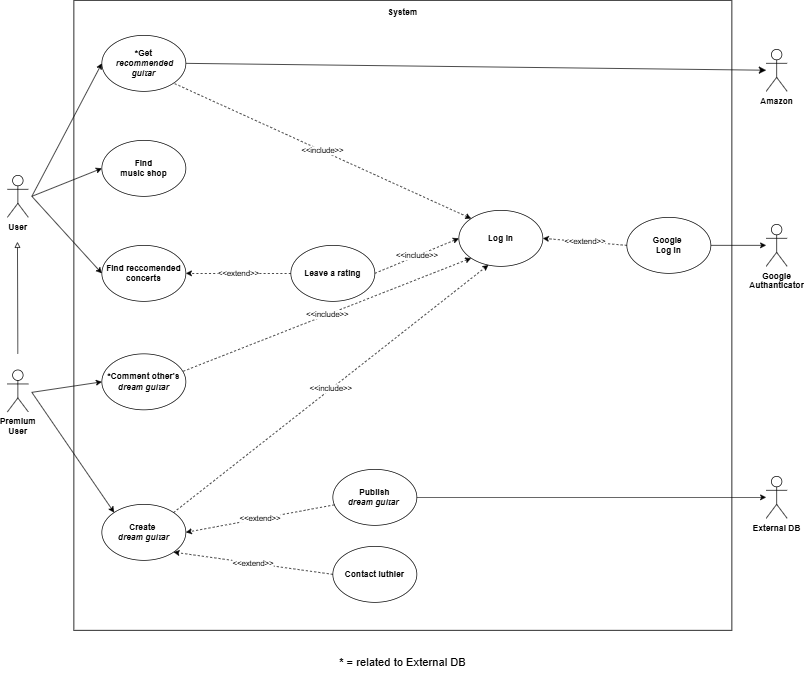

The diagram above was exported from draw.io. Its source (the exported page's mxGraphModel, read from the mxfile embedded in the PNG):
<mxGraphModel dx="1032" dy="539" grid="1" gridSize="10" guides="1" tooltips="1" connect="1" arrows="1" fold="1" page="1" pageScale="1" pageWidth="827" pageHeight="1169" math="0" shadow="0">
  <root>
    <mxCell id="0" />
    <mxCell id="1" parent="0" />
    <mxCell id="NaOX6n719dBdFDXoRJIX-10" value="" style="rounded=0;whiteSpace=wrap;html=1;" parent="1" vertex="1">
      <mxGeometry x="120" y="30" width="940" height="900" as="geometry" />
    </mxCell>
    <object label="&lt;b&gt;User&lt;/b&gt;" id="LbJ8bCRsWF0JdRt7yzFC-1">
      <mxCell style="shape=umlActor;verticalLabelPosition=bottom;verticalAlign=top;html=1;outlineConnect=0;" parent="1" vertex="1">
        <mxGeometry x="25" y="280" width="30" height="60" as="geometry" />
      </mxCell>
    </object>
    <mxCell id="LbJ8bCRsWF0JdRt7yzFC-3" value="&lt;b&gt;Premium&lt;br&gt;User&lt;/b&gt;" style="shape=umlActor;verticalLabelPosition=bottom;verticalAlign=top;html=1;outlineConnect=0;" parent="1" vertex="1">
      <mxGeometry x="25" y="558" width="30" height="60" as="geometry" />
    </mxCell>
    <mxCell id="LbJ8bCRsWF0JdRt7yzFC-5" value="&lt;b&gt;Log In&lt;/b&gt;" style="ellipse;whiteSpace=wrap;html=1;" parent="1" vertex="1">
      <mxGeometry x="670" y="330" width="120" height="80" as="geometry" />
    </mxCell>
    <mxCell id="LbJ8bCRsWF0JdRt7yzFC-6" value="&lt;b&gt;Create&amp;nbsp;&lt;/b&gt;&lt;div&gt;&lt;b&gt;&lt;i&gt;dream&amp;nbsp;&lt;span style=&quot;background-color: initial;&quot;&gt;guitar&lt;/span&gt;&lt;/i&gt;&lt;/b&gt;&lt;/div&gt;" style="ellipse;whiteSpace=wrap;html=1;" parent="1" vertex="1">
      <mxGeometry x="160" y="750" width="120" height="80" as="geometry" />
    </mxCell>
    <mxCell id="LbJ8bCRsWF0JdRt7yzFC-10" value="" style="endArrow=classic;html=1;rounded=0;entryX=0;entryY=0;entryDx=0;entryDy=0;" parent="1" target="LbJ8bCRsWF0JdRt7yzFC-6" edge="1">
      <mxGeometry width="50" height="50" relative="1" as="geometry">
        <mxPoint x="60" y="590" as="sourcePoint" />
        <mxPoint x="450" y="700" as="targetPoint" />
      </mxGeometry>
    </mxCell>
    <mxCell id="LbJ8bCRsWF0JdRt7yzFC-13" value="&amp;lt;&amp;lt;include&amp;gt;&amp;gt;" style="endArrow=classic;html=1;rounded=0;exitX=1;exitY=0;exitDx=0;exitDy=0;dashed=1;entryX=0.352;entryY=0.975;entryDx=0;entryDy=0;entryPerimeter=0;" parent="1" source="LbJ8bCRsWF0JdRt7yzFC-6" target="LbJ8bCRsWF0JdRt7yzFC-5" edge="1">
      <mxGeometry width="50" height="50" relative="1" as="geometry">
        <mxPoint x="400" y="620" as="sourcePoint" />
        <mxPoint x="780" y="490" as="targetPoint" />
      </mxGeometry>
    </mxCell>
    <mxCell id="G-R8nzfzXcoZwvOver-P-2" style="edgeStyle=none;curved=1;rounded=0;orthogonalLoop=1;jettySize=auto;html=1;exitX=1;exitY=0.5;exitDx=0;exitDy=0;fontSize=12;startSize=8;endSize=8;" parent="1" source="LbJ8bCRsWF0JdRt7yzFC-14" target="G-R8nzfzXcoZwvOver-P-1" edge="1">
      <mxGeometry relative="1" as="geometry" />
    </mxCell>
    <mxCell id="LbJ8bCRsWF0JdRt7yzFC-14" value="&lt;b&gt;*Get&lt;/b&gt;&lt;div&gt;&lt;b&gt;&amp;nbsp;&lt;i&gt;recommended guitar&lt;/i&gt;&lt;/b&gt;&lt;/div&gt;" style="ellipse;whiteSpace=wrap;html=1;" parent="1" vertex="1">
      <mxGeometry x="160" y="80" width="120" height="80" as="geometry" />
    </mxCell>
    <mxCell id="LbJ8bCRsWF0JdRt7yzFC-15" value="" style="endArrow=classic;html=1;rounded=0;entryX=0;entryY=0.5;entryDx=0;entryDy=0;" parent="1" target="LbJ8bCRsWF0JdRt7yzFC-14" edge="1">
      <mxGeometry width="50" height="50" relative="1" as="geometry">
        <mxPoint x="60" y="310" as="sourcePoint" />
        <mxPoint x="450" y="390" as="targetPoint" />
      </mxGeometry>
    </mxCell>
    <mxCell id="LbJ8bCRsWF0JdRt7yzFC-16" value="&lt;b&gt;Find reccomended&lt;/b&gt;&lt;div&gt;&lt;b&gt;concerts&lt;/b&gt;&lt;/div&gt;" style="ellipse;whiteSpace=wrap;html=1;" parent="1" vertex="1">
      <mxGeometry x="160" y="380" width="120" height="80" as="geometry" />
    </mxCell>
    <mxCell id="NaOX6n719dBdFDXoRJIX-1" value="&lt;b&gt;Contact l&lt;span style=&quot;background-color: initial;&quot;&gt;uthier&lt;/span&gt;&lt;/b&gt;" style="ellipse;whiteSpace=wrap;html=1;" parent="1" vertex="1">
      <mxGeometry x="490" y="810" width="120" height="80" as="geometry" />
    </mxCell>
    <mxCell id="NaOX6n719dBdFDXoRJIX-4" value="" style="endArrow=classic;html=1;rounded=0;entryX=0;entryY=0.5;entryDx=0;entryDy=0;" parent="1" target="LbJ8bCRsWF0JdRt7yzFC-16" edge="1">
      <mxGeometry width="50" height="50" relative="1" as="geometry">
        <mxPoint x="60" y="310" as="sourcePoint" />
        <mxPoint x="480" y="430" as="targetPoint" />
      </mxGeometry>
    </mxCell>
    <mxCell id="NaOX6n719dBdFDXoRJIX-5" value="&lt;b&gt;Google&lt;/b&gt;&lt;div&gt;&lt;b&gt;Authanticator&lt;/b&gt;&lt;/div&gt;&lt;div&gt;&lt;br&gt;&lt;/div&gt;" style="shape=umlActor;verticalLabelPosition=bottom;verticalAlign=top;html=1;outlineConnect=0;" parent="1" vertex="1">
      <mxGeometry x="1109" y="350" width="30" height="60" as="geometry" />
    </mxCell>
    <mxCell id="NaOX6n719dBdFDXoRJIX-6" value="" style="endArrow=classic;html=1;rounded=0;exitX=1;exitY=0.5;exitDx=0;exitDy=0;" parent="1" source="Dl2jiXtriXfEmp5pFnxX-2" target="NaOX6n719dBdFDXoRJIX-5" edge="1">
      <mxGeometry width="50" height="50" relative="1" as="geometry">
        <mxPoint x="310" y="290" as="sourcePoint" />
        <mxPoint x="1150" y="300" as="targetPoint" />
      </mxGeometry>
    </mxCell>
    <mxCell id="NaOX6n719dBdFDXoRJIX-8" value="&amp;lt;&amp;lt;extend&amp;gt;&amp;gt;" style="endArrow=classic;html=1;rounded=0;exitX=0;exitY=0.5;exitDx=0;exitDy=0;entryX=1;entryY=1;entryDx=0;entryDy=0;dashed=1;" parent="1" source="NaOX6n719dBdFDXoRJIX-1" target="LbJ8bCRsWF0JdRt7yzFC-6" edge="1">
      <mxGeometry width="50" height="50" relative="1" as="geometry">
        <mxPoint x="792" y="454" as="sourcePoint" />
        <mxPoint x="290" y="414" as="targetPoint" />
      </mxGeometry>
    </mxCell>
    <mxCell id="NaOX6n719dBdFDXoRJIX-9" value="&amp;lt;&amp;lt;include&amp;gt;&amp;gt;" style="endArrow=none;html=1;rounded=0;exitX=0;exitY=0;exitDx=0;exitDy=0;entryX=1;entryY=1;entryDx=0;entryDy=0;dashed=1;endFill=0;startArrow=classic;startFill=1;" parent="1" source="LbJ8bCRsWF0JdRt7yzFC-5" target="LbJ8bCRsWF0JdRt7yzFC-14" edge="1">
      <mxGeometry width="50" height="50" relative="1" as="geometry">
        <mxPoint x="802" y="464" as="sourcePoint" />
        <mxPoint x="300" y="424" as="targetPoint" />
      </mxGeometry>
    </mxCell>
    <mxCell id="NaOX6n719dBdFDXoRJIX-11" value="&lt;b&gt;System&lt;/b&gt;&lt;div&gt;&lt;br&gt;&lt;/div&gt;" style="text;html=1;align=center;verticalAlign=middle;whiteSpace=wrap;rounded=0;" parent="1" vertex="1">
      <mxGeometry x="560" y="40" width="60" height="30" as="geometry" />
    </mxCell>
    <mxCell id="NaOX6n719dBdFDXoRJIX-12" value="&lt;b&gt;*Comment other's&lt;/b&gt;&lt;div&gt;&lt;b&gt;&lt;i&gt;dream guitar&lt;/i&gt;&lt;/b&gt;&lt;/div&gt;" style="ellipse;whiteSpace=wrap;html=1;" parent="1" vertex="1">
      <mxGeometry x="160" y="535" width="120" height="80" as="geometry" />
    </mxCell>
    <mxCell id="NaOX6n719dBdFDXoRJIX-13" value="" style="endArrow=classic;html=1;rounded=0;entryX=0;entryY=0.5;entryDx=0;entryDy=0;" parent="1" target="NaOX6n719dBdFDXoRJIX-12" edge="1">
      <mxGeometry width="50" height="50" relative="1" as="geometry">
        <mxPoint x="60" y="590" as="sourcePoint" />
        <mxPoint x="530" y="480" as="targetPoint" />
      </mxGeometry>
    </mxCell>
    <mxCell id="NaOX6n719dBdFDXoRJIX-14" value="&amp;lt;&amp;lt;include&amp;gt;&amp;gt;" style="endArrow=classic;html=1;rounded=0;exitX=0.97;exitY=0.31;exitDx=0;exitDy=0;exitPerimeter=0;entryX=0;entryY=1;entryDx=0;entryDy=0;dashed=1;" parent="1" source="NaOX6n719dBdFDXoRJIX-12" target="LbJ8bCRsWF0JdRt7yzFC-5" edge="1">
      <mxGeometry x="0.0002" width="50" height="50" relative="1" as="geometry">
        <mxPoint x="480" y="530" as="sourcePoint" />
        <mxPoint x="530" y="480" as="targetPoint" />
        <mxPoint as="offset" />
      </mxGeometry>
    </mxCell>
    <mxCell id="NaOX6n719dBdFDXoRJIX-15" value="&lt;span style=&quot;background-color: initial;&quot;&gt;&lt;b&gt;External DB&lt;/b&gt;&lt;/span&gt;" style="shape=umlActor;verticalLabelPosition=bottom;verticalAlign=top;html=1;outlineConnect=0;" parent="1" vertex="1">
      <mxGeometry x="1109" y="710" width="30" height="60" as="geometry" />
    </mxCell>
    <mxCell id="NaOX6n719dBdFDXoRJIX-16" value="&lt;b&gt;Publish&lt;/b&gt;&lt;div&gt;&lt;b&gt;&lt;i&gt;dream guitar&lt;/i&gt;&amp;nbsp;&lt;/b&gt;&lt;/div&gt;" style="ellipse;whiteSpace=wrap;html=1;" parent="1" vertex="1">
      <mxGeometry x="490" y="700" width="120" height="80" as="geometry" />
    </mxCell>
    <mxCell id="NaOX6n719dBdFDXoRJIX-17" value="&amp;lt;&amp;lt;extend&amp;gt;&amp;gt;" style="endArrow=classic;html=1;rounded=0;entryX=1;entryY=0.5;entryDx=0;entryDy=0;dashed=1;" parent="1" source="NaOX6n719dBdFDXoRJIX-16" target="LbJ8bCRsWF0JdRt7yzFC-6" edge="1">
      <mxGeometry width="50" height="50" relative="1" as="geometry">
        <mxPoint x="500" y="665" as="sourcePoint" />
        <mxPoint x="286" y="716" as="targetPoint" />
      </mxGeometry>
    </mxCell>
    <mxCell id="NaOX6n719dBdFDXoRJIX-18" value="&lt;b&gt;Find&lt;/b&gt;&lt;div&gt;&lt;b&gt;music shop&lt;/b&gt;&lt;/div&gt;" style="ellipse;whiteSpace=wrap;html=1;" parent="1" vertex="1">
      <mxGeometry x="160" y="230" width="120" height="80" as="geometry" />
    </mxCell>
    <mxCell id="NaOX6n719dBdFDXoRJIX-19" value="" style="endArrow=classic;html=1;rounded=0;entryX=0;entryY=0.5;entryDx=0;entryDy=0;" parent="1" target="NaOX6n719dBdFDXoRJIX-18" edge="1">
      <mxGeometry width="50" height="50" relative="1" as="geometry">
        <mxPoint x="60" y="310" as="sourcePoint" />
        <mxPoint x="440" y="230" as="targetPoint" />
      </mxGeometry>
    </mxCell>
    <mxCell id="NaOX6n719dBdFDXoRJIX-22" value="" style="endArrow=classic;html=1;rounded=0;exitX=1;exitY=0.5;exitDx=0;exitDy=0;" parent="1" source="NaOX6n719dBdFDXoRJIX-16" target="NaOX6n719dBdFDXoRJIX-15" edge="1">
      <mxGeometry width="50" height="50" relative="1" as="geometry">
        <mxPoint x="640" y="730" as="sourcePoint" />
        <mxPoint x="990" y="600" as="targetPoint" />
      </mxGeometry>
    </mxCell>
    <mxCell id="NaOX6n719dBdFDXoRJIX-25" value="&lt;b&gt;Leave a rating&lt;/b&gt;" style="ellipse;whiteSpace=wrap;html=1;" parent="1" vertex="1">
      <mxGeometry x="430" y="380" width="120" height="80" as="geometry" />
    </mxCell>
    <mxCell id="NaOX6n719dBdFDXoRJIX-27" value="&amp;lt;&amp;lt;extend&amp;gt;&amp;gt;" style="endArrow=classic;html=1;rounded=0;exitX=0;exitY=0.5;exitDx=0;exitDy=0;entryX=1;entryY=0.5;entryDx=0;entryDy=0;dashed=1;" parent="1" source="NaOX6n719dBdFDXoRJIX-25" target="LbJ8bCRsWF0JdRt7yzFC-16" edge="1">
      <mxGeometry width="50" height="50" relative="1" as="geometry">
        <mxPoint x="840" y="435" as="sourcePoint" />
        <mxPoint x="290" y="114" as="targetPoint" />
      </mxGeometry>
    </mxCell>
    <mxCell id="NaOX6n719dBdFDXoRJIX-28" value="&amp;lt;&amp;lt;include&amp;gt;&amp;gt;" style="endArrow=classic;html=1;rounded=0;exitX=1;exitY=0.5;exitDx=0;exitDy=0;entryX=0;entryY=0.5;entryDx=0;entryDy=0;dashed=1;" parent="1" source="NaOX6n719dBdFDXoRJIX-25" target="LbJ8bCRsWF0JdRt7yzFC-5" edge="1">
      <mxGeometry width="50" height="50" relative="1" as="geometry">
        <mxPoint x="287" y="595" as="sourcePoint" />
        <mxPoint x="840" y="420" as="targetPoint" />
      </mxGeometry>
    </mxCell>
    <mxCell id="48ekNtVl5O-_nimEkgHO-1" value="" style="endArrow=block;html=1;rounded=0;endFill=0;" parent="1" edge="1">
      <mxGeometry width="50" height="50" relative="1" as="geometry">
        <mxPoint x="40" y="535" as="sourcePoint" />
        <mxPoint x="39.44" y="375" as="targetPoint" />
      </mxGeometry>
    </mxCell>
    <mxCell id="Dl2jiXtriXfEmp5pFnxX-2" value="&lt;b&gt;Google&amp;nbsp;&lt;/b&gt;&lt;div&gt;&lt;b&gt;Log In&lt;/b&gt;&lt;/div&gt;" style="ellipse;whiteSpace=wrap;html=1;" parent="1" vertex="1">
      <mxGeometry x="910" y="340" width="120" height="80" as="geometry" />
    </mxCell>
    <mxCell id="Dl2jiXtriXfEmp5pFnxX-3" value="&amp;lt;&amp;lt;extend&amp;gt;&amp;gt;" style="endArrow=classic;html=1;rounded=0;exitX=0;exitY=0.5;exitDx=0;exitDy=0;entryX=1;entryY=0.5;entryDx=0;entryDy=0;dashed=1;" parent="1" source="Dl2jiXtriXfEmp5pFnxX-2" target="LbJ8bCRsWF0JdRt7yzFC-5" edge="1">
      <mxGeometry width="50" height="50" relative="1" as="geometry">
        <mxPoint x="940" y="570" as="sourcePoint" />
        <mxPoint x="990" y="520" as="targetPoint" />
      </mxGeometry>
    </mxCell>
    <mxCell id="G-R8nzfzXcoZwvOver-P-1" value="&lt;b&gt;Amazon&lt;/b&gt;" style="shape=umlActor;verticalLabelPosition=bottom;verticalAlign=top;html=1;outlineConnect=0;" parent="1" vertex="1">
      <mxGeometry x="1109" y="100" width="30" height="60" as="geometry" />
    </mxCell>
    <mxCell id="G-R8nzfzXcoZwvOver-P-9" value="&lt;b&gt;* &lt;/b&gt;= related to External DB" style="text;strokeColor=none;fillColor=none;html=1;align=center;verticalAlign=middle;whiteSpace=wrap;rounded=0;fontSize=16;" parent="1" vertex="1">
      <mxGeometry x="485" y="960" width="210" height="30" as="geometry" />
    </mxCell>
  </root>
</mxGraphModel>